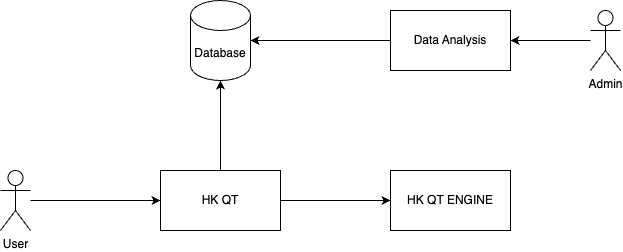

The diagram above was exported from draw.io. Its source (the exported page's mxGraphModel, read from the mxfile embedded in the PNG):
<mxGraphModel dx="1026" dy="692" grid="1" gridSize="10" guides="1" tooltips="1" connect="1" arrows="1" fold="1" page="1" pageScale="1" pageWidth="850" pageHeight="1100" math="0" shadow="0">
  <root>
    <mxCell id="0" />
    <mxCell id="1" parent="0" />
    <mxCell id="4FjiquLsb5w1jk6kB3jr-4" style="edgeStyle=orthogonalEdgeStyle;rounded=0;orthogonalLoop=1;jettySize=auto;html=1;" edge="1" parent="1" source="4FjiquLsb5w1jk6kB3jr-1" target="4FjiquLsb5w1jk6kB3jr-3">
      <mxGeometry relative="1" as="geometry" />
    </mxCell>
    <mxCell id="4FjiquLsb5w1jk6kB3jr-5" style="edgeStyle=orthogonalEdgeStyle;rounded=0;orthogonalLoop=1;jettySize=auto;html=1;entryX=0;entryY=0.5;entryDx=0;entryDy=0;" edge="1" parent="1" source="4FjiquLsb5w1jk6kB3jr-1" target="4FjiquLsb5w1jk6kB3jr-2">
      <mxGeometry relative="1" as="geometry" />
    </mxCell>
    <mxCell id="4FjiquLsb5w1jk6kB3jr-1" value="HK QT" style="rounded=0;whiteSpace=wrap;html=1;" vertex="1" parent="1">
      <mxGeometry x="240" y="280" width="120" height="60" as="geometry" />
    </mxCell>
    <mxCell id="4FjiquLsb5w1jk6kB3jr-2" value="HK QT ENGINE" style="rounded=0;whiteSpace=wrap;html=1;" vertex="1" parent="1">
      <mxGeometry x="470" y="280" width="120" height="60" as="geometry" />
    </mxCell>
    <mxCell id="4FjiquLsb5w1jk6kB3jr-3" value="Database" style="shape=cylinder3;whiteSpace=wrap;html=1;boundedLbl=1;backgroundOutline=1;size=15;" vertex="1" parent="1">
      <mxGeometry x="270" y="110" width="60" height="80" as="geometry" />
    </mxCell>
    <mxCell id="4FjiquLsb5w1jk6kB3jr-7" style="edgeStyle=orthogonalEdgeStyle;rounded=0;orthogonalLoop=1;jettySize=auto;html=1;entryX=1;entryY=0.5;entryDx=0;entryDy=0;entryPerimeter=0;" edge="1" parent="1" source="4FjiquLsb5w1jk6kB3jr-6" target="4FjiquLsb5w1jk6kB3jr-3">
      <mxGeometry relative="1" as="geometry" />
    </mxCell>
    <mxCell id="4FjiquLsb5w1jk6kB3jr-6" value="Data Analysis" style="rounded=0;whiteSpace=wrap;html=1;" vertex="1" parent="1">
      <mxGeometry x="470" y="120" width="120" height="60" as="geometry" />
    </mxCell>
    <mxCell id="4FjiquLsb5w1jk6kB3jr-9" style="edgeStyle=orthogonalEdgeStyle;rounded=0;orthogonalLoop=1;jettySize=auto;html=1;" edge="1" parent="1" source="4FjiquLsb5w1jk6kB3jr-8" target="4FjiquLsb5w1jk6kB3jr-1">
      <mxGeometry relative="1" as="geometry">
        <mxPoint x="90" y="320" as="sourcePoint" />
      </mxGeometry>
    </mxCell>
    <mxCell id="4FjiquLsb5w1jk6kB3jr-8" value="User" style="shape=umlActor;verticalLabelPosition=bottom;verticalAlign=top;html=1;outlineConnect=0;" vertex="1" parent="1">
      <mxGeometry x="80" y="280" width="30" height="60" as="geometry" />
    </mxCell>
    <mxCell id="4FjiquLsb5w1jk6kB3jr-15" style="edgeStyle=orthogonalEdgeStyle;rounded=0;orthogonalLoop=1;jettySize=auto;html=1;entryX=1;entryY=0.5;entryDx=0;entryDy=0;" edge="1" parent="1" source="4FjiquLsb5w1jk6kB3jr-14" target="4FjiquLsb5w1jk6kB3jr-6">
      <mxGeometry relative="1" as="geometry" />
    </mxCell>
    <mxCell id="4FjiquLsb5w1jk6kB3jr-14" value="Admin" style="shape=umlActor;verticalLabelPosition=bottom;verticalAlign=top;html=1;outlineConnect=0;" vertex="1" parent="1">
      <mxGeometry x="670" y="120" width="30" height="60" as="geometry" />
    </mxCell>
  </root>
</mxGraphModel>